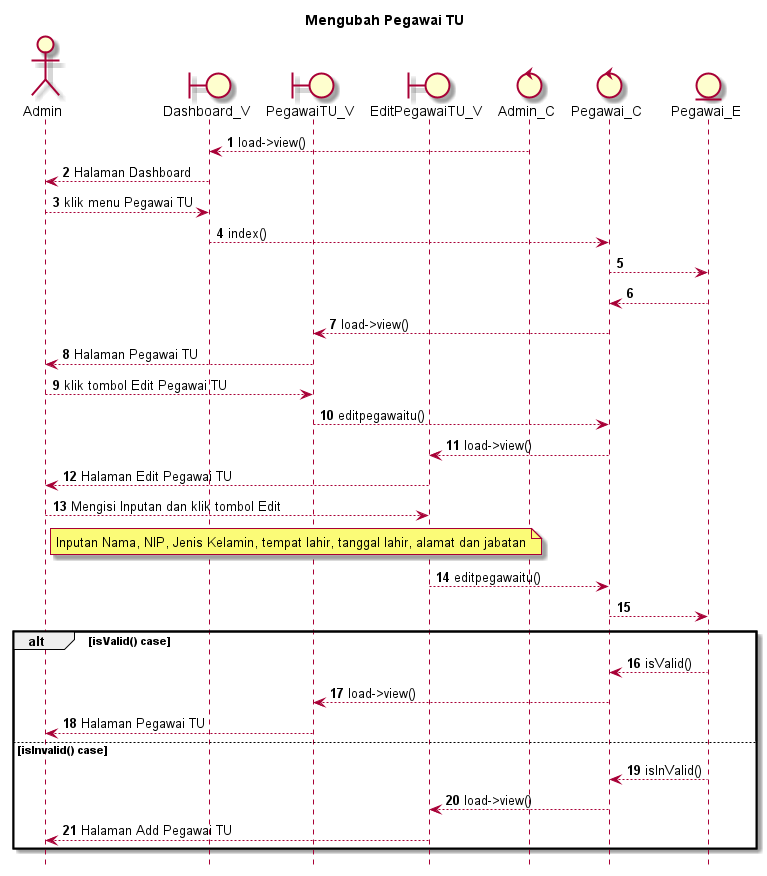

The diagram above was rendered by PlantUML. Its source (embedded in the PNG):
@startuml

autonumber
hide footbox
title Mengubah Pegawai TU

Actor Admin
boundary Dashboard_V
boundary PegawaiTU_V
boundary EditPegawaiTU_V
control Admin_C
control Pegawai_C
Entity Pegawai_E

Admin_C --> Dashboard_V: load->view()
Dashboard_V --> Admin: Halaman Dashboard
Admin --> Dashboard_V: klik menu Pegawai TU
Dashboard_V --> Pegawai_C: index()
Pegawai_C --> Pegawai_E:
    
    Pegawai_E --> Pegawai_C:
    Pegawai_C --> PegawaiTU_V: load->view()
    PegawaiTU_V --> Admin: Halaman Pegawai TU

Admin --> PegawaiTU_V: klik tombol Edit Pegawai TU
PegawaiTU_V --> Pegawai_C: editpegawaitu()
Pegawai_C --> EditPegawaiTU_V: load->view()
EditPegawaiTU_V --> Admin: Halaman Edit Pegawai TU

Admin --> EditPegawaiTU_V: Mengisi Inputan dan klik tombol Edit
    note right of Admin
        Inputan Nama, NIP, Jenis Kelamin, tempat lahir, tanggal lahir, alamat dan jabatan
            end note
EditPegawaiTU_V --> Pegawai_C: editpegawaitu()
Pegawai_C --> Pegawai_E:

alt isValid() case
    
    Pegawai_E --> Pegawai_C: isValid()
    Pegawai_C --> PegawaiTU_V: load->view()
    PegawaiTU_V --> Admin: Halaman Pegawai TU

else isInvalid() case
    
    Pegawai_E --> Pegawai_C: isInValid()
    Pegawai_C --> EditPegawaiTU_V: load->view()
    EditPegawaiTU_V --> Admin: Halaman Add Pegawai TU

end
@enduml